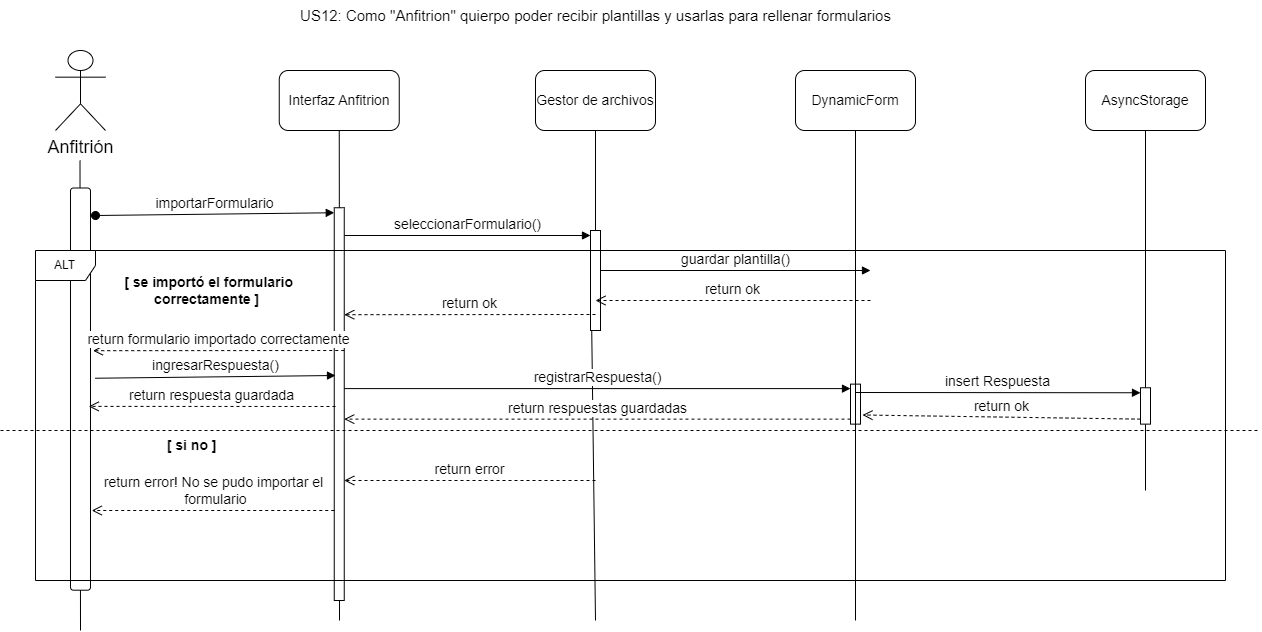

The diagram above was exported from draw.io. Its source (the exported page's mxGraphModel, read from the mxfile embedded in the PNG):
<mxGraphModel dx="2345" dy="2993" grid="1" gridSize="10" guides="1" tooltips="1" connect="1" arrows="1" fold="1" page="1" pageScale="1" pageWidth="827" pageHeight="1169" math="0" shadow="0">
  <root>
    <mxCell id="0" />
    <mxCell id="1" parent="0" />
    <mxCell id="6SeVeQgFC-N_u4iIObKD-1" value="&lt;font style=&quot;font-size: 14px;&quot;&gt;Interfaz Anfitrion&lt;/font&gt;" style="rounded=1;whiteSpace=wrap;html=1;" vertex="1" parent="1">
      <mxGeometry x="243.75" y="-1660" width="120" height="60" as="geometry" />
    </mxCell>
    <mxCell id="6SeVeQgFC-N_u4iIObKD-2" value="" style="endArrow=none;html=1;rounded=0;entryX=0.5;entryY=1;entryDx=0;entryDy=0;" edge="1" parent="1" target="6SeVeQgFC-N_u4iIObKD-1">
      <mxGeometry width="50" height="50" relative="1" as="geometry">
        <mxPoint x="304" y="-1360" as="sourcePoint" />
        <mxPoint x="493.75" y="-1320" as="targetPoint" />
      </mxGeometry>
    </mxCell>
    <mxCell id="6SeVeQgFC-N_u4iIObKD-3" value="&lt;span style=&quot;font-size: 14px;&quot;&gt;Gestor de archivos&lt;/span&gt;" style="rounded=1;whiteSpace=wrap;html=1;" vertex="1" parent="1">
      <mxGeometry x="500" y="-1660" width="120" height="60" as="geometry" />
    </mxCell>
    <mxCell id="6SeVeQgFC-N_u4iIObKD-4" value="" style="endArrow=none;html=1;rounded=0;entryX=0.5;entryY=1;entryDx=0;entryDy=0;" edge="1" parent="1" source="6SeVeQgFC-N_u4iIObKD-13" target="6SeVeQgFC-N_u4iIObKD-3">
      <mxGeometry width="50" height="50" relative="1" as="geometry">
        <mxPoint x="560" y="-1100" as="sourcePoint" />
        <mxPoint x="750" y="-1320" as="targetPoint" />
      </mxGeometry>
    </mxCell>
    <mxCell id="6SeVeQgFC-N_u4iIObKD-5" value="&lt;span style=&quot;font-size: 14px;&quot;&gt;AsyncStorage&lt;/span&gt;" style="rounded=1;whiteSpace=wrap;html=1;" vertex="1" parent="1">
      <mxGeometry x="1050" y="-1660" width="120" height="60" as="geometry" />
    </mxCell>
    <mxCell id="6SeVeQgFC-N_u4iIObKD-6" value="" style="endArrow=none;html=1;rounded=0;entryX=0.5;entryY=1;entryDx=0;entryDy=0;" edge="1" parent="1" source="6SeVeQgFC-N_u4iIObKD-20" target="6SeVeQgFC-N_u4iIObKD-5">
      <mxGeometry width="50" height="50" relative="1" as="geometry">
        <mxPoint x="1110" y="-1100" as="sourcePoint" />
        <mxPoint x="1280" y="-1320" as="targetPoint" />
      </mxGeometry>
    </mxCell>
    <mxCell id="6SeVeQgFC-N_u4iIObKD-7" value="&lt;font style=&quot;font-size: 18px;&quot;&gt;Anfitrión&lt;/font&gt;" style="shape=umlActor;verticalLabelPosition=bottom;verticalAlign=top;html=1;outlineConnect=0;" vertex="1" parent="1">
      <mxGeometry x="20" y="-1680" width="50" height="80" as="geometry" />
    </mxCell>
    <mxCell id="6SeVeQgFC-N_u4iIObKD-8" value="" style="endArrow=none;html=1;rounded=0;entryX=0.5;entryY=1;entryDx=0;entryDy=0;" edge="1" parent="1">
      <mxGeometry width="50" height="50" relative="1" as="geometry">
        <mxPoint x="45" y="-1100" as="sourcePoint" />
        <mxPoint x="44.5" y="-1570" as="targetPoint" />
      </mxGeometry>
    </mxCell>
    <mxCell id="6SeVeQgFC-N_u4iIObKD-9" value="&lt;font style=&quot;font-size: 15px;&quot;&gt;US12: Como &quot;Anfitrion&quot; quierpo poder recibir plantillas y usarlas para rellenar formularios&lt;/font&gt;" style="text;html=1;align=center;verticalAlign=middle;resizable=0;points=[];autosize=1;strokeColor=none;fillColor=none;" vertex="1" parent="1">
      <mxGeometry x="255" y="-1730" width="610" height="30" as="geometry" />
    </mxCell>
    <mxCell id="6SeVeQgFC-N_u4iIObKD-10" value="" style="rounded=1;whiteSpace=wrap;html=1;rotation=90;" vertex="1" parent="1">
      <mxGeometry x="-156.11" y="-1351.4" width="402.2" height="20" as="geometry" />
    </mxCell>
    <mxCell id="6SeVeQgFC-N_u4iIObKD-11" value="&lt;span style=&quot;font-size: 14px;&quot;&gt;seleccionarFormulario()&lt;/span&gt;" style="html=1;verticalAlign=bottom;endArrow=block;curved=0;rounded=0;entryX=0;entryY=0;entryDx=0;entryDy=5;" edge="1" parent="1" source="6SeVeQgFC-N_u4iIObKD-16" target="6SeVeQgFC-N_u4iIObKD-13">
      <mxGeometry x="0.0025" relative="1" as="geometry">
        <mxPoint x="315.5899999999997" y="-1494.7125" as="sourcePoint" />
        <mxPoint as="offset" />
      </mxGeometry>
    </mxCell>
    <mxCell id="6SeVeQgFC-N_u4iIObKD-12" value="" style="endArrow=none;html=1;rounded=0;entryX=0;entryY=0;entryDx=0;entryDy=5;entryPerimeter=0;" edge="1" parent="1" target="6SeVeQgFC-N_u4iIObKD-13">
      <mxGeometry width="50" height="50" relative="1" as="geometry">
        <mxPoint x="560" y="-1110" as="sourcePoint" />
        <mxPoint x="560" y="-1600" as="targetPoint" />
      </mxGeometry>
    </mxCell>
    <mxCell id="6SeVeQgFC-N_u4iIObKD-13" value="" style="html=1;points=[[0,0,0,0,5],[0,1,0,0,-5],[1,0,0,0,5],[1,1,0,0,-5]];perimeter=orthogonalPerimeter;outlineConnect=0;targetShapes=umlLifeline;portConstraint=eastwest;newEdgeStyle={&quot;curved&quot;:0,&quot;rounded&quot;:0};" vertex="1" parent="1">
      <mxGeometry x="555" y="-1500" width="10" height="100" as="geometry" />
    </mxCell>
    <mxCell id="6SeVeQgFC-N_u4iIObKD-14" value="" style="endArrow=none;html=1;rounded=0;" edge="1" parent="1" source="6SeVeQgFC-N_u4iIObKD-16">
      <mxGeometry width="50" height="50" relative="1" as="geometry">
        <mxPoint x="300" y="-1070" as="sourcePoint" />
        <mxPoint x="304" y="-1110" as="targetPoint" />
      </mxGeometry>
    </mxCell>
    <mxCell id="6SeVeQgFC-N_u4iIObKD-15" value="&lt;span style=&quot;font-size: 14px;&quot;&gt;importarFormulario&lt;/span&gt;" style="html=1;verticalAlign=bottom;startArrow=oval;endArrow=block;startSize=8;curved=0;rounded=0;entryX=0;entryY=0;entryDx=0;entryDy=5;" edge="1" parent="1" target="6SeVeQgFC-N_u4iIObKD-16">
      <mxGeometry relative="1" as="geometry">
        <mxPoint x="60" y="-1515" as="sourcePoint" />
      </mxGeometry>
    </mxCell>
    <mxCell id="6SeVeQgFC-N_u4iIObKD-16" value="" style="html=1;points=[[0,0,0,0,5],[0,1,0,0,-5],[1,0,0,0,5],[1,1,0,0,-5]];perimeter=orthogonalPerimeter;outlineConnect=0;targetShapes=umlLifeline;portConstraint=eastwest;newEdgeStyle={&quot;curved&quot;:0,&quot;rounded&quot;:0};" vertex="1" parent="1">
      <mxGeometry x="298.75" y="-1522.75" width="10" height="392.75" as="geometry" />
    </mxCell>
    <mxCell id="6SeVeQgFC-N_u4iIObKD-17" value="&lt;font style=&quot;font-size: 14px;&quot;&gt;guardar plantilla()&lt;/font&gt;" style="html=1;verticalAlign=bottom;endArrow=block;curved=0;rounded=0;" edge="1" parent="1">
      <mxGeometry width="80" relative="1" as="geometry">
        <mxPoint x="565" y="-1460" as="sourcePoint" />
        <mxPoint x="835" y="-1460" as="targetPoint" />
      </mxGeometry>
    </mxCell>
    <mxCell id="6SeVeQgFC-N_u4iIObKD-18" value="&lt;font style=&quot;font-size: 14px;&quot;&gt;return ok&lt;/font&gt;" style="html=1;verticalAlign=bottom;endArrow=open;dashed=1;endSize=8;curved=0;rounded=0;" edge="1" parent="1">
      <mxGeometry relative="1" as="geometry">
        <mxPoint x="835" y="-1430" as="sourcePoint" />
        <mxPoint x="560" y="-1430" as="targetPoint" />
      </mxGeometry>
    </mxCell>
    <mxCell id="6SeVeQgFC-N_u4iIObKD-19" value="" style="endArrow=none;html=1;rounded=0;entryX=0.5;entryY=1;entryDx=0;entryDy=0;" edge="1" parent="1" target="6SeVeQgFC-N_u4iIObKD-20">
      <mxGeometry width="50" height="50" relative="1" as="geometry">
        <mxPoint x="1110" y="-1240" as="sourcePoint" />
        <mxPoint x="1110" y="-1600" as="targetPoint" />
      </mxGeometry>
    </mxCell>
    <mxCell id="6SeVeQgFC-N_u4iIObKD-20" value="" style="html=1;points=[[0,0,0,0,5],[0,1,0,0,-5],[1,0,0,0,5],[1,1,0,0,-5]];perimeter=orthogonalPerimeter;outlineConnect=0;targetShapes=umlLifeline;portConstraint=eastwest;newEdgeStyle={&quot;curved&quot;:0,&quot;rounded&quot;:0};" vertex="1" parent="1">
      <mxGeometry x="1105" y="-1342.7399999999998" width="10" height="36.37" as="geometry" />
    </mxCell>
    <mxCell id="6SeVeQgFC-N_u4iIObKD-27" value="ALT" style="shape=umlFrame;whiteSpace=wrap;html=1;pointerEvents=0;" vertex="1" parent="1">
      <mxGeometry y="-1480" width="1190" height="330" as="geometry" />
    </mxCell>
    <mxCell id="6SeVeQgFC-N_u4iIObKD-28" value="&lt;b&gt;&lt;font style=&quot;font-size: 14px;&quot;&gt;[ se importó el formulario&amp;nbsp;&lt;/font&gt;&lt;/b&gt;&lt;div&gt;&lt;b&gt;&lt;font style=&quot;font-size: 14px;&quot;&gt;correctamente ]&amp;nbsp;&amp;nbsp;&lt;/font&gt;&lt;/b&gt;&lt;/div&gt;" style="text;html=1;align=center;verticalAlign=middle;resizable=0;points=[];autosize=1;strokeColor=none;fillColor=none;" vertex="1" parent="1">
      <mxGeometry x="75" y="-1465" width="200" height="50" as="geometry" />
    </mxCell>
    <mxCell id="6SeVeQgFC-N_u4iIObKD-29" value="&lt;font style=&quot;font-size: 14px;&quot;&gt;return ok&lt;/font&gt;" style="html=1;verticalAlign=bottom;endArrow=open;dashed=1;endSize=8;curved=0;rounded=0;" edge="1" parent="1">
      <mxGeometry relative="1" as="geometry">
        <mxPoint x="560" y="-1416" as="sourcePoint" />
        <mxPoint x="308.75" y="-1415.8100000000002" as="targetPoint" />
      </mxGeometry>
    </mxCell>
    <mxCell id="6SeVeQgFC-N_u4iIObKD-30" value="&lt;font style=&quot;font-size: 14px;&quot;&gt;return formulario importado correctamente&lt;/font&gt;" style="html=1;verticalAlign=bottom;endArrow=open;dashed=1;endSize=8;curved=0;rounded=0;" edge="1" parent="1">
      <mxGeometry relative="1" as="geometry">
        <mxPoint x="308.75" y="-1380" as="sourcePoint" />
        <mxPoint x="57.5" y="-1379.8100000000002" as="targetPoint" />
      </mxGeometry>
    </mxCell>
    <mxCell id="6SeVeQgFC-N_u4iIObKD-31" value="&lt;b&gt;&lt;font style=&quot;font-size: 14px;&quot;&gt;[ si no&lt;/font&gt;&lt;/b&gt;&lt;b style=&quot;background-color: initial;&quot;&gt;&lt;font style=&quot;font-size: 14px;&quot;&gt;&amp;nbsp;]&amp;nbsp;&amp;nbsp;&lt;/font&gt;&lt;/b&gt;" style="text;html=1;align=center;verticalAlign=middle;resizable=0;points=[];autosize=1;strokeColor=none;fillColor=none;" vertex="1" parent="1">
      <mxGeometry x="120" y="-1300" width="80" height="30" as="geometry" />
    </mxCell>
    <mxCell id="6SeVeQgFC-N_u4iIObKD-34" value="&lt;font style=&quot;font-size: 14px;&quot;&gt;return error&lt;/font&gt;" style="html=1;verticalAlign=bottom;endArrow=open;dashed=1;endSize=8;curved=0;rounded=0;" edge="1" parent="1">
      <mxGeometry relative="1" as="geometry">
        <mxPoint x="308.75" y="-1250" as="targetPoint" />
        <mxPoint x="560" y="-1250" as="sourcePoint" />
        <mxPoint as="offset" />
      </mxGeometry>
    </mxCell>
    <mxCell id="6SeVeQgFC-N_u4iIObKD-35" value="&lt;font style=&quot;font-size: 14px;&quot;&gt;return error! No se pudo importar el&lt;/font&gt;&lt;div&gt;&lt;font style=&quot;font-size: 14px;&quot;&gt;&amp;nbsp;formulario&lt;/font&gt;&lt;/div&gt;" style="html=1;verticalAlign=bottom;endArrow=open;dashed=1;endSize=8;curved=0;rounded=0;" edge="1" parent="1">
      <mxGeometry relative="1" as="geometry">
        <mxPoint x="56.25" y="-1220" as="targetPoint" />
        <mxPoint x="298.75" y="-1220" as="sourcePoint" />
        <mxPoint as="offset" />
      </mxGeometry>
    </mxCell>
    <mxCell id="6SeVeQgFC-N_u4iIObKD-37" value="" style="html=1;points=[[0,0,0,0,5],[0,1,0,0,-5],[1,0,0,0,5],[1,1,0,0,-5]];perimeter=orthogonalPerimeter;outlineConnect=0;targetShapes=umlLifeline;portConstraint=eastwest;newEdgeStyle={&quot;curved&quot;:0,&quot;rounded&quot;:0};" vertex="1" parent="1">
      <mxGeometry x="815" y="-1346.37" width="10" height="40" as="geometry" />
    </mxCell>
    <mxCell id="6SeVeQgFC-N_u4iIObKD-38" value="&lt;font style=&quot;font-size: 14px;&quot;&gt;ingresarRespuesta()&lt;/font&gt;" style="html=1;verticalAlign=bottom;endArrow=block;curved=0;rounded=0;exitX=0.473;exitY=-0.23;exitDx=0;exitDy=0;exitPerimeter=0;" edge="1" parent="1" source="6SeVeQgFC-N_u4iIObKD-10">
      <mxGeometry relative="1" as="geometry">
        <mxPoint x="70" y="-1355" as="sourcePoint" />
        <mxPoint x="300" y="-1355" as="targetPoint" />
      </mxGeometry>
    </mxCell>
    <mxCell id="6SeVeQgFC-N_u4iIObKD-39" value="&lt;font style=&quot;font-size: 14px;&quot;&gt;return respuesta guardada&lt;/font&gt;" style="html=1;verticalAlign=bottom;endArrow=open;dashed=1;endSize=8;curved=0;rounded=0;entryX=0.543;entryY=0.089;entryDx=0;entryDy=0;entryPerimeter=0;" edge="1" parent="1" target="6SeVeQgFC-N_u4iIObKD-10">
      <mxGeometry relative="1" as="geometry">
        <mxPoint x="430" y="-1335" as="targetPoint" />
        <mxPoint x="300" y="-1324" as="sourcePoint" />
      </mxGeometry>
    </mxCell>
    <mxCell id="6SeVeQgFC-N_u4iIObKD-40" value="&lt;span style=&quot;font-size: 14px;&quot;&gt;DynamicForm&lt;/span&gt;" style="rounded=1;whiteSpace=wrap;html=1;" vertex="1" parent="1">
      <mxGeometry x="760" y="-1660" width="120" height="60" as="geometry" />
    </mxCell>
    <mxCell id="6SeVeQgFC-N_u4iIObKD-41" value="" style="endArrow=none;html=1;rounded=0;entryX=0.5;entryY=1;entryDx=0;entryDy=0;" edge="1" parent="1" target="6SeVeQgFC-N_u4iIObKD-40">
      <mxGeometry width="50" height="50" relative="1" as="geometry">
        <mxPoint x="820" y="-1110" as="sourcePoint" />
        <mxPoint x="990" y="-1320" as="targetPoint" />
        <Array as="points" />
      </mxGeometry>
    </mxCell>
    <mxCell id="6SeVeQgFC-N_u4iIObKD-47" value="&lt;font style=&quot;font-size: 14px;&quot;&gt;registrarRespuesta()&lt;/font&gt;" style="html=1;verticalAlign=bottom;endArrow=block;curved=0;rounded=0;entryX=0;entryY=0;entryDx=0;entryDy=5;entryPerimeter=0;" edge="1" parent="1">
      <mxGeometry width="80" relative="1" as="geometry">
        <mxPoint x="308.75" y="-1341.9" as="sourcePoint" />
        <mxPoint x="815" y="-1341.9" as="targetPoint" />
      </mxGeometry>
    </mxCell>
    <mxCell id="6SeVeQgFC-N_u4iIObKD-49" value="&lt;font style=&quot;font-size: 14px;&quot;&gt;return respuestas guardadas&lt;/font&gt;" style="html=1;verticalAlign=bottom;endArrow=open;dashed=1;endSize=8;curved=0;rounded=0;exitX=0;exitY=1;exitDx=0;exitDy=-5;exitPerimeter=0;" edge="1" parent="1" source="6SeVeQgFC-N_u4iIObKD-37" target="6SeVeQgFC-N_u4iIObKD-16">
      <mxGeometry relative="1" as="geometry">
        <mxPoint x="388.75" y="-1326.87" as="sourcePoint" />
        <mxPoint x="308.75" y="-1326.87" as="targetPoint" />
      </mxGeometry>
    </mxCell>
    <mxCell id="6SeVeQgFC-N_u4iIObKD-51" value="&lt;font style=&quot;font-size: 14px;&quot;&gt;insert Respuesta&lt;/font&gt;" style="html=1;verticalAlign=bottom;endArrow=block;curved=0;rounded=0;entryX=0;entryY=0;entryDx=0;entryDy=5;entryPerimeter=0;" edge="1" parent="1" target="6SeVeQgFC-N_u4iIObKD-20">
      <mxGeometry width="80" relative="1" as="geometry">
        <mxPoint x="820" y="-1338" as="sourcePoint" />
        <mxPoint x="907" y="-1331.4" as="targetPoint" />
      </mxGeometry>
    </mxCell>
    <mxCell id="6SeVeQgFC-N_u4iIObKD-52" value="&lt;font style=&quot;font-size: 14px;&quot;&gt;return ok&lt;/font&gt;" style="html=1;verticalAlign=bottom;endArrow=open;dashed=1;endSize=8;curved=0;rounded=0;exitX=0;exitY=1;exitDx=0;exitDy=-5;exitPerimeter=0;" edge="1" parent="1" source="6SeVeQgFC-N_u4iIObKD-20">
      <mxGeometry relative="1" as="geometry">
        <mxPoint x="907" y="-1315.5" as="sourcePoint" />
        <mxPoint x="827" y="-1315.5" as="targetPoint" />
      </mxGeometry>
    </mxCell>
    <mxCell id="6SeVeQgFC-N_u4iIObKD-53" value="" style="endArrow=none;dashed=1;html=1;rounded=0;" edge="1" parent="1">
      <mxGeometry width="50" height="50" relative="1" as="geometry">
        <mxPoint x="-35" y="-1300" as="sourcePoint" />
        <mxPoint x="1225" y="-1300" as="targetPoint" />
      </mxGeometry>
    </mxCell>
  </root>
</mxGraphModel>